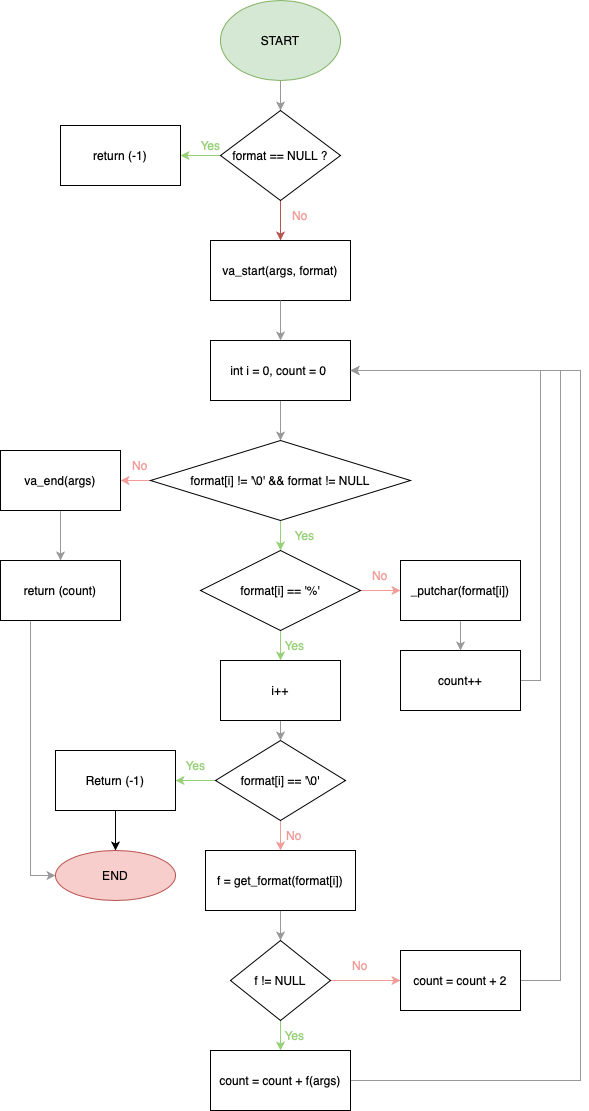

The diagram above was exported from draw.io. Its source (the exported page's mxGraphModel, read from the mxfile embedded in the PNG):
<mxGraphModel dx="954" dy="622" grid="1" gridSize="10" guides="1" tooltips="1" connect="1" arrows="1" fold="1" page="1" pageScale="1" pageWidth="827" pageHeight="1169" math="0" shadow="0">
  <root>
    <mxCell id="WIyWlLk6GJQsqaUBKTNV-0" />
    <mxCell id="WIyWlLk6GJQsqaUBKTNV-1" parent="WIyWlLk6GJQsqaUBKTNV-0" />
    <mxCell id="ozGGzaoArKVUIe1FTtcG-4" value="" style="edgeStyle=orthogonalEdgeStyle;rounded=0;orthogonalLoop=1;jettySize=auto;html=1;strokeColor=#999999;" edge="1" parent="WIyWlLk6GJQsqaUBKTNV-1" source="ozGGzaoArKVUIe1FTtcG-0" target="ozGGzaoArKVUIe1FTtcG-2">
      <mxGeometry relative="1" as="geometry" />
    </mxCell>
    <mxCell id="ozGGzaoArKVUIe1FTtcG-0" value="START" style="ellipse;whiteSpace=wrap;html=1;fillColor=#d5e8d4;strokeColor=#82b366;" vertex="1" parent="WIyWlLk6GJQsqaUBKTNV-1">
      <mxGeometry x="340" y="10" width="120" height="80" as="geometry" />
    </mxCell>
    <mxCell id="ozGGzaoArKVUIe1FTtcG-1" style="edgeStyle=orthogonalEdgeStyle;rounded=0;orthogonalLoop=1;jettySize=auto;html=1;exitX=0.5;exitY=1;exitDx=0;exitDy=0;" edge="1" parent="WIyWlLk6GJQsqaUBKTNV-1" source="ozGGzaoArKVUIe1FTtcG-0" target="ozGGzaoArKVUIe1FTtcG-0">
      <mxGeometry relative="1" as="geometry" />
    </mxCell>
    <mxCell id="ozGGzaoArKVUIe1FTtcG-8" style="edgeStyle=orthogonalEdgeStyle;rounded=0;orthogonalLoop=1;jettySize=auto;html=1;exitX=0.5;exitY=1;exitDx=0;exitDy=0;entryX=0.5;entryY=0;entryDx=0;entryDy=0;fillColor=#f8cecc;strokeColor=#b85450;" edge="1" parent="WIyWlLk6GJQsqaUBKTNV-1" source="ozGGzaoArKVUIe1FTtcG-2" target="ozGGzaoArKVUIe1FTtcG-6">
      <mxGeometry relative="1" as="geometry" />
    </mxCell>
    <mxCell id="ozGGzaoArKVUIe1FTtcG-18" style="edgeStyle=orthogonalEdgeStyle;rounded=0;orthogonalLoop=1;jettySize=auto;html=1;exitX=0;exitY=0.5;exitDx=0;exitDy=0;entryX=1;entryY=0.5;entryDx=0;entryDy=0;fillColor=#00FF00;fontColor=#97D077;strokeColor=#97D077;" edge="1" parent="WIyWlLk6GJQsqaUBKTNV-1" source="ozGGzaoArKVUIe1FTtcG-2" target="ozGGzaoArKVUIe1FTtcG-5">
      <mxGeometry relative="1" as="geometry" />
    </mxCell>
    <mxCell id="ozGGzaoArKVUIe1FTtcG-2" value="format == NULL ?" style="rhombus;whiteSpace=wrap;html=1;" vertex="1" parent="WIyWlLk6GJQsqaUBKTNV-1">
      <mxGeometry x="340" y="120" width="120" height="90" as="geometry" />
    </mxCell>
    <mxCell id="ozGGzaoArKVUIe1FTtcG-5" value="return (-1)" style="rounded=0;whiteSpace=wrap;html=1;" vertex="1" parent="WIyWlLk6GJQsqaUBKTNV-1">
      <mxGeometry x="180" y="135" width="120" height="60" as="geometry" />
    </mxCell>
    <mxCell id="ozGGzaoArKVUIe1FTtcG-6" value="va_start(args, format)" style="rounded=0;whiteSpace=wrap;html=1;" vertex="1" parent="WIyWlLk6GJQsqaUBKTNV-1">
      <mxGeometry x="330" y="250" width="140" height="60" as="geometry" />
    </mxCell>
    <mxCell id="ozGGzaoArKVUIe1FTtcG-19" style="edgeStyle=orthogonalEdgeStyle;rounded=0;orthogonalLoop=1;jettySize=auto;html=1;exitX=0.5;exitY=1;exitDx=0;exitDy=0;entryX=0.5;entryY=0;entryDx=0;entryDy=0;strokeColor=#999999;" edge="1" parent="WIyWlLk6GJQsqaUBKTNV-1" source="ozGGzaoArKVUIe1FTtcG-7" target="ozGGzaoArKVUIe1FTtcG-10">
      <mxGeometry relative="1" as="geometry" />
    </mxCell>
    <mxCell id="ozGGzaoArKVUIe1FTtcG-7" value="int i = 0, count = 0&amp;nbsp;" style="rounded=0;whiteSpace=wrap;html=1;" vertex="1" parent="WIyWlLk6GJQsqaUBKTNV-1">
      <mxGeometry x="330" y="350" width="140" height="60" as="geometry" />
    </mxCell>
    <mxCell id="ozGGzaoArKVUIe1FTtcG-9" value="" style="endArrow=classic;html=1;rounded=0;exitX=0.5;exitY=1;exitDx=0;exitDy=0;entryX=0.5;entryY=0;entryDx=0;entryDy=0;strokeColor=#999999;" edge="1" parent="WIyWlLk6GJQsqaUBKTNV-1" source="ozGGzaoArKVUIe1FTtcG-6" target="ozGGzaoArKVUIe1FTtcG-7">
      <mxGeometry width="50" height="50" relative="1" as="geometry">
        <mxPoint x="390" y="420" as="sourcePoint" />
        <mxPoint x="440" y="370" as="targetPoint" />
      </mxGeometry>
    </mxCell>
    <mxCell id="ozGGzaoArKVUIe1FTtcG-16" style="edgeStyle=orthogonalEdgeStyle;rounded=0;orthogonalLoop=1;jettySize=auto;html=1;exitX=0.5;exitY=1;exitDx=0;exitDy=0;entryX=0.5;entryY=0;entryDx=0;entryDy=0;strokeColor=#97D077;" edge="1" parent="WIyWlLk6GJQsqaUBKTNV-1" source="ozGGzaoArKVUIe1FTtcG-10" target="ozGGzaoArKVUIe1FTtcG-11">
      <mxGeometry relative="1" as="geometry" />
    </mxCell>
    <mxCell id="ozGGzaoArKVUIe1FTtcG-43" style="edgeStyle=orthogonalEdgeStyle;rounded=0;orthogonalLoop=1;jettySize=auto;html=1;exitX=0;exitY=0.5;exitDx=0;exitDy=0;entryX=1;entryY=0.5;entryDx=0;entryDy=0;strokeColor=#F19C99;" edge="1" parent="WIyWlLk6GJQsqaUBKTNV-1" source="ozGGzaoArKVUIe1FTtcG-10" target="ozGGzaoArKVUIe1FTtcG-42">
      <mxGeometry relative="1" as="geometry" />
    </mxCell>
    <mxCell id="ozGGzaoArKVUIe1FTtcG-10" value="format[i] != '\0' &amp;amp;&amp;amp; format != NULL" style="rhombus;whiteSpace=wrap;html=1;" vertex="1" parent="WIyWlLk6GJQsqaUBKTNV-1">
      <mxGeometry x="270" y="450" width="260" height="80" as="geometry" />
    </mxCell>
    <mxCell id="ozGGzaoArKVUIe1FTtcG-30" style="edgeStyle=orthogonalEdgeStyle;rounded=0;orthogonalLoop=1;jettySize=auto;html=1;exitX=1;exitY=0.5;exitDx=0;exitDy=0;entryX=0;entryY=0.5;entryDx=0;entryDy=0;strokeColor=#F19C99;" edge="1" parent="WIyWlLk6GJQsqaUBKTNV-1" source="ozGGzaoArKVUIe1FTtcG-11" target="ozGGzaoArKVUIe1FTtcG-12">
      <mxGeometry relative="1" as="geometry" />
    </mxCell>
    <mxCell id="ozGGzaoArKVUIe1FTtcG-48" style="edgeStyle=orthogonalEdgeStyle;rounded=0;orthogonalLoop=1;jettySize=auto;html=1;exitX=0.5;exitY=1;exitDx=0;exitDy=0;entryX=0.5;entryY=0;entryDx=0;entryDy=0;strokeColor=#97D077;" edge="1" parent="WIyWlLk6GJQsqaUBKTNV-1" source="ozGGzaoArKVUIe1FTtcG-11" target="ozGGzaoArKVUIe1FTtcG-32">
      <mxGeometry relative="1" as="geometry" />
    </mxCell>
    <mxCell id="ozGGzaoArKVUIe1FTtcG-11" value="format[i] == '%'" style="rhombus;whiteSpace=wrap;html=1;" vertex="1" parent="WIyWlLk6GJQsqaUBKTNV-1">
      <mxGeometry x="320" y="560" width="160" height="80" as="geometry" />
    </mxCell>
    <mxCell id="ozGGzaoArKVUIe1FTtcG-28" style="edgeStyle=orthogonalEdgeStyle;rounded=0;orthogonalLoop=1;jettySize=auto;html=1;exitX=0.5;exitY=1;exitDx=0;exitDy=0;entryX=0.5;entryY=0;entryDx=0;entryDy=0;strokeColor=#999999;" edge="1" parent="WIyWlLk6GJQsqaUBKTNV-1" source="ozGGzaoArKVUIe1FTtcG-12" target="ozGGzaoArKVUIe1FTtcG-27">
      <mxGeometry relative="1" as="geometry" />
    </mxCell>
    <mxCell id="ozGGzaoArKVUIe1FTtcG-12" value="_putchar(format[i])" style="rounded=0;whiteSpace=wrap;html=1;" vertex="1" parent="WIyWlLk6GJQsqaUBKTNV-1">
      <mxGeometry x="520" y="570" width="120" height="60" as="geometry" />
    </mxCell>
    <mxCell id="ozGGzaoArKVUIe1FTtcG-21" style="edgeStyle=orthogonalEdgeStyle;rounded=0;orthogonalLoop=1;jettySize=auto;html=1;exitX=0.5;exitY=1;exitDx=0;exitDy=0;strokeColor=#F19C99;" edge="1" parent="WIyWlLk6GJQsqaUBKTNV-1" source="ozGGzaoArKVUIe1FTtcG-13" target="ozGGzaoArKVUIe1FTtcG-14">
      <mxGeometry relative="1" as="geometry" />
    </mxCell>
    <mxCell id="ozGGzaoArKVUIe1FTtcG-60" style="edgeStyle=orthogonalEdgeStyle;rounded=0;orthogonalLoop=1;jettySize=auto;html=1;exitX=0;exitY=0.5;exitDx=0;exitDy=0;entryX=1;entryY=0.5;entryDx=0;entryDy=0;strokeColor=#97D077;" edge="1" parent="WIyWlLk6GJQsqaUBKTNV-1" source="ozGGzaoArKVUIe1FTtcG-13" target="ozGGzaoArKVUIe1FTtcG-39">
      <mxGeometry relative="1" as="geometry" />
    </mxCell>
    <mxCell id="ozGGzaoArKVUIe1FTtcG-13" value="format[i] == '\0'" style="rhombus;whiteSpace=wrap;html=1;" vertex="1" parent="WIyWlLk6GJQsqaUBKTNV-1">
      <mxGeometry x="335" y="750" width="130" height="80" as="geometry" />
    </mxCell>
    <mxCell id="ozGGzaoArKVUIe1FTtcG-22" style="edgeStyle=orthogonalEdgeStyle;rounded=0;orthogonalLoop=1;jettySize=auto;html=1;exitX=0.5;exitY=1;exitDx=0;exitDy=0;entryX=0.5;entryY=0;entryDx=0;entryDy=0;strokeColor=#999999;" edge="1" parent="WIyWlLk6GJQsqaUBKTNV-1" source="ozGGzaoArKVUIe1FTtcG-14" target="ozGGzaoArKVUIe1FTtcG-15">
      <mxGeometry relative="1" as="geometry" />
    </mxCell>
    <mxCell id="ozGGzaoArKVUIe1FTtcG-14" value="f = get_format(format[i])" style="rounded=0;whiteSpace=wrap;html=1;" vertex="1" parent="WIyWlLk6GJQsqaUBKTNV-1">
      <mxGeometry x="325" y="860" width="150" height="60" as="geometry" />
    </mxCell>
    <mxCell id="ozGGzaoArKVUIe1FTtcG-36" style="edgeStyle=orthogonalEdgeStyle;rounded=0;orthogonalLoop=1;jettySize=auto;html=1;exitX=0.5;exitY=1;exitDx=0;exitDy=0;entryX=0.5;entryY=0;entryDx=0;entryDy=0;fillColor=#d5e8d4;strokeColor=#97D077;" edge="1" parent="WIyWlLk6GJQsqaUBKTNV-1" source="ozGGzaoArKVUIe1FTtcG-15" target="ozGGzaoArKVUIe1FTtcG-35">
      <mxGeometry relative="1" as="geometry" />
    </mxCell>
    <mxCell id="ozGGzaoArKVUIe1FTtcG-38" style="edgeStyle=orthogonalEdgeStyle;rounded=0;orthogonalLoop=1;jettySize=auto;html=1;exitX=1;exitY=0.5;exitDx=0;exitDy=0;entryX=0;entryY=0.5;entryDx=0;entryDy=0;fillColor=#f8cecc;strokeColor=#F19C99;" edge="1" parent="WIyWlLk6GJQsqaUBKTNV-1" source="ozGGzaoArKVUIe1FTtcG-15" target="ozGGzaoArKVUIe1FTtcG-37">
      <mxGeometry relative="1" as="geometry" />
    </mxCell>
    <mxCell id="ozGGzaoArKVUIe1FTtcG-15" value="f != NULL" style="rhombus;whiteSpace=wrap;html=1;" vertex="1" parent="WIyWlLk6GJQsqaUBKTNV-1">
      <mxGeometry x="350" y="950" width="100" height="80" as="geometry" />
    </mxCell>
    <mxCell id="ozGGzaoArKVUIe1FTtcG-24" value="Yes" style="text;html=1;align=center;verticalAlign=middle;resizable=0;points=[];autosize=1;strokeColor=none;fillColor=none;fontColor=#97D077;" vertex="1" parent="WIyWlLk6GJQsqaUBKTNV-1">
      <mxGeometry x="310" y="140" width="40" height="30" as="geometry" />
    </mxCell>
    <mxCell id="ozGGzaoArKVUIe1FTtcG-25" value="No" style="text;html=1;align=center;verticalAlign=middle;whiteSpace=wrap;rounded=0;fontColor=#F19C99;" vertex="1" parent="WIyWlLk6GJQsqaUBKTNV-1">
      <mxGeometry x="390" y="210" width="60" height="30" as="geometry" />
    </mxCell>
    <mxCell id="ozGGzaoArKVUIe1FTtcG-31" style="edgeStyle=orthogonalEdgeStyle;rounded=0;orthogonalLoop=1;jettySize=auto;html=1;exitX=1;exitY=0.5;exitDx=0;exitDy=0;entryX=1;entryY=0.5;entryDx=0;entryDy=0;strokeColor=#999999;" edge="1" parent="WIyWlLk6GJQsqaUBKTNV-1" source="ozGGzaoArKVUIe1FTtcG-27" target="ozGGzaoArKVUIe1FTtcG-7">
      <mxGeometry relative="1" as="geometry" />
    </mxCell>
    <mxCell id="ozGGzaoArKVUIe1FTtcG-27" value="count++" style="rounded=0;whiteSpace=wrap;html=1;" vertex="1" parent="WIyWlLk6GJQsqaUBKTNV-1">
      <mxGeometry x="520" y="660" width="120" height="60" as="geometry" />
    </mxCell>
    <mxCell id="ozGGzaoArKVUIe1FTtcG-33" style="edgeStyle=orthogonalEdgeStyle;rounded=0;orthogonalLoop=1;jettySize=auto;html=1;exitX=0.5;exitY=1;exitDx=0;exitDy=0;entryX=0.5;entryY=0;entryDx=0;entryDy=0;strokeColor=#999999;" edge="1" parent="WIyWlLk6GJQsqaUBKTNV-1" source="ozGGzaoArKVUIe1FTtcG-32" target="ozGGzaoArKVUIe1FTtcG-13">
      <mxGeometry relative="1" as="geometry" />
    </mxCell>
    <mxCell id="ozGGzaoArKVUIe1FTtcG-32" value="i++" style="rounded=0;whiteSpace=wrap;html=1;" vertex="1" parent="WIyWlLk6GJQsqaUBKTNV-1">
      <mxGeometry x="340" y="670" width="120" height="60" as="geometry" />
    </mxCell>
    <mxCell id="ozGGzaoArKVUIe1FTtcG-55" style="edgeStyle=orthogonalEdgeStyle;rounded=0;orthogonalLoop=1;jettySize=auto;html=1;exitX=1;exitY=0.5;exitDx=0;exitDy=0;entryX=1;entryY=0.5;entryDx=0;entryDy=0;strokeColor=#999999;" edge="1" parent="WIyWlLk6GJQsqaUBKTNV-1" source="ozGGzaoArKVUIe1FTtcG-35" target="ozGGzaoArKVUIe1FTtcG-7">
      <mxGeometry relative="1" as="geometry">
        <Array as="points">
          <mxPoint x="700" y="1090" />
          <mxPoint x="700" y="380" />
        </Array>
      </mxGeometry>
    </mxCell>
    <mxCell id="ozGGzaoArKVUIe1FTtcG-35" value="count = count + f(args)" style="rounded=0;whiteSpace=wrap;html=1;" vertex="1" parent="WIyWlLk6GJQsqaUBKTNV-1">
      <mxGeometry x="330" y="1060" width="140" height="60" as="geometry" />
    </mxCell>
    <mxCell id="ozGGzaoArKVUIe1FTtcG-41" style="edgeStyle=orthogonalEdgeStyle;rounded=0;orthogonalLoop=1;jettySize=auto;html=1;exitX=1;exitY=0.5;exitDx=0;exitDy=0;entryX=1;entryY=0.5;entryDx=0;entryDy=0;strokeColor=#999999;" edge="1" parent="WIyWlLk6GJQsqaUBKTNV-1" source="ozGGzaoArKVUIe1FTtcG-37" target="ozGGzaoArKVUIe1FTtcG-7">
      <mxGeometry relative="1" as="geometry">
        <mxPoint x="660" y="690" as="targetPoint" />
        <Array as="points">
          <mxPoint x="680" y="990" />
          <mxPoint x="680" y="380" />
        </Array>
      </mxGeometry>
    </mxCell>
    <mxCell id="ozGGzaoArKVUIe1FTtcG-37" value="count = count + 2" style="rounded=0;whiteSpace=wrap;html=1;" vertex="1" parent="WIyWlLk6GJQsqaUBKTNV-1">
      <mxGeometry x="520" y="960" width="120" height="60" as="geometry" />
    </mxCell>
    <mxCell id="ozGGzaoArKVUIe1FTtcG-61" style="edgeStyle=orthogonalEdgeStyle;rounded=0;orthogonalLoop=1;jettySize=auto;html=1;exitX=0.5;exitY=1;exitDx=0;exitDy=0;" edge="1" parent="WIyWlLk6GJQsqaUBKTNV-1" source="ozGGzaoArKVUIe1FTtcG-39" target="ozGGzaoArKVUIe1FTtcG-62">
      <mxGeometry relative="1" as="geometry">
        <mxPoint x="180" y="850" as="targetPoint" />
      </mxGeometry>
    </mxCell>
    <mxCell id="ozGGzaoArKVUIe1FTtcG-39" value="Return (-1)" style="rounded=0;whiteSpace=wrap;html=1;" vertex="1" parent="WIyWlLk6GJQsqaUBKTNV-1">
      <mxGeometry x="175" y="760" width="120" height="60" as="geometry" />
    </mxCell>
    <mxCell id="ozGGzaoArKVUIe1FTtcG-45" style="edgeStyle=orthogonalEdgeStyle;rounded=0;orthogonalLoop=1;jettySize=auto;html=1;exitX=0.5;exitY=1;exitDx=0;exitDy=0;entryX=0.5;entryY=0;entryDx=0;entryDy=0;strokeColor=#999999;" edge="1" parent="WIyWlLk6GJQsqaUBKTNV-1" source="ozGGzaoArKVUIe1FTtcG-42" target="ozGGzaoArKVUIe1FTtcG-44">
      <mxGeometry relative="1" as="geometry" />
    </mxCell>
    <mxCell id="ozGGzaoArKVUIe1FTtcG-42" value="va_end(args)" style="rounded=0;whiteSpace=wrap;html=1;" vertex="1" parent="WIyWlLk6GJQsqaUBKTNV-1">
      <mxGeometry x="120" y="460" width="120" height="60" as="geometry" />
    </mxCell>
    <mxCell id="ozGGzaoArKVUIe1FTtcG-63" style="edgeStyle=orthogonalEdgeStyle;rounded=0;orthogonalLoop=1;jettySize=auto;html=1;exitX=0.5;exitY=1;exitDx=0;exitDy=0;entryX=0;entryY=0.5;entryDx=0;entryDy=0;strokeColor=#999999;" edge="1" parent="WIyWlLk6GJQsqaUBKTNV-1" source="ozGGzaoArKVUIe1FTtcG-44" target="ozGGzaoArKVUIe1FTtcG-62">
      <mxGeometry relative="1" as="geometry">
        <Array as="points">
          <mxPoint x="150" y="630" />
          <mxPoint x="150" y="885" />
        </Array>
      </mxGeometry>
    </mxCell>
    <mxCell id="ozGGzaoArKVUIe1FTtcG-44" value="return (count)" style="rounded=0;whiteSpace=wrap;html=1;" vertex="1" parent="WIyWlLk6GJQsqaUBKTNV-1">
      <mxGeometry x="120" y="570" width="120" height="60" as="geometry" />
    </mxCell>
    <mxCell id="ozGGzaoArKVUIe1FTtcG-46" value="Yes" style="text;html=1;align=center;verticalAlign=middle;resizable=0;points=[];autosize=1;strokeColor=none;fillColor=none;fontColor=#97D077;" vertex="1" parent="WIyWlLk6GJQsqaUBKTNV-1">
      <mxGeometry x="404" y="530" width="40" height="30" as="geometry" />
    </mxCell>
    <mxCell id="ozGGzaoArKVUIe1FTtcG-47" value="No" style="text;html=1;align=center;verticalAlign=middle;whiteSpace=wrap;rounded=0;fontColor=#F19C99;" vertex="1" parent="WIyWlLk6GJQsqaUBKTNV-1">
      <mxGeometry x="230" y="460" width="60" height="30" as="geometry" />
    </mxCell>
    <mxCell id="ozGGzaoArKVUIe1FTtcG-49" value="Yes" style="text;html=1;align=center;verticalAlign=middle;resizable=0;points=[];autosize=1;strokeColor=none;fillColor=none;fontColor=#97D077;" vertex="1" parent="WIyWlLk6GJQsqaUBKTNV-1">
      <mxGeometry x="394" y="640" width="40" height="30" as="geometry" />
    </mxCell>
    <mxCell id="ozGGzaoArKVUIe1FTtcG-50" value="Yes" style="text;html=1;align=center;verticalAlign=middle;resizable=0;points=[];autosize=1;strokeColor=none;fillColor=none;fontColor=#97D077;" vertex="1" parent="WIyWlLk6GJQsqaUBKTNV-1">
      <mxGeometry x="295" y="760" width="40" height="30" as="geometry" />
    </mxCell>
    <mxCell id="ozGGzaoArKVUIe1FTtcG-51" value="No" style="text;html=1;align=center;verticalAlign=middle;whiteSpace=wrap;rounded=0;fontColor=#F19C99;" vertex="1" parent="WIyWlLk6GJQsqaUBKTNV-1">
      <mxGeometry x="470" y="570" width="60" height="30" as="geometry" />
    </mxCell>
    <mxCell id="ozGGzaoArKVUIe1FTtcG-52" value="No" style="text;html=1;align=center;verticalAlign=middle;whiteSpace=wrap;rounded=0;fontColor=#F19C99;" vertex="1" parent="WIyWlLk6GJQsqaUBKTNV-1">
      <mxGeometry x="384" y="830" width="60" height="30" as="geometry" />
    </mxCell>
    <mxCell id="ozGGzaoArKVUIe1FTtcG-53" value="Yes" style="text;html=1;align=center;verticalAlign=middle;resizable=0;points=[];autosize=1;strokeColor=none;fillColor=none;fontColor=#97D077;" vertex="1" parent="WIyWlLk6GJQsqaUBKTNV-1">
      <mxGeometry x="394" y="1030" width="40" height="30" as="geometry" />
    </mxCell>
    <mxCell id="ozGGzaoArKVUIe1FTtcG-54" value="No" style="text;html=1;align=center;verticalAlign=middle;whiteSpace=wrap;rounded=0;fontColor=#F19C99;" vertex="1" parent="WIyWlLk6GJQsqaUBKTNV-1">
      <mxGeometry x="450" y="960" width="60" height="30" as="geometry" />
    </mxCell>
    <mxCell id="ozGGzaoArKVUIe1FTtcG-62" value="END" style="ellipse;whiteSpace=wrap;html=1;fillColor=#f8cecc;strokeColor=#b85450;" vertex="1" parent="WIyWlLk6GJQsqaUBKTNV-1">
      <mxGeometry x="175" y="860" width="120" height="50" as="geometry" />
    </mxCell>
  </root>
</mxGraphModel>